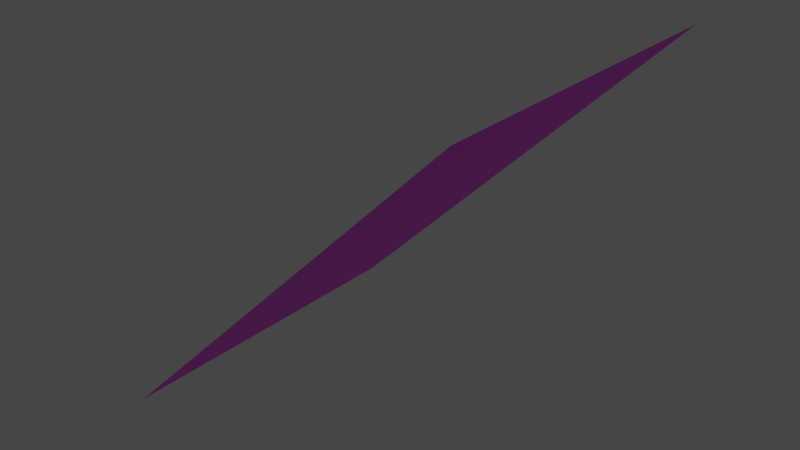 # Source: Stairs.blend  (saved by Blender 3.0.42; exported with 4.5.12 LTS)
import bpy
from mathutils import Matrix  # noqa: F401  (used for matrix-valued properties, if any)

bpy.ops.wm.read_factory_settings(use_empty=True)
scene = bpy.context.scene
scene.name = 'Scene'

# ---- collections
col_collection = bpy.data.collections.new('Collection'); scene.collection.children.link(col_collection)

# ---- images (referenced by path relative to the original .blend; pixels are not part of the script)
import os
ASSET_DIR = os.environ.get("B2B_ASSET_DIR", "")  # directory of the original .blend (textures are referenced by path, not embedded)
HERE = os.path.dirname(os.path.abspath(__file__))  # packed textures are extracted next to this script under _unpacked/

def load_image(name, relpath, width, height, colorspace="sRGB"):
    """Load a texture the original file referenced (path relative to the .blend, or extracted next to this script)."""
    p = next((c for c in (os.path.join(HERE, relpath), os.path.join(ASSET_DIR, relpath)) if relpath and os.path.exists(c)), "")
    if p:
        img = bpy.data.images.load(p, check_existing=True)
        img.name = name
    else:  # same state as the original file: an image datablock whose file is absent (Cycles renders it pink)
        img = bpy.data.images.new(name, width, height)
        img.source = "FILE"
        img.filepath = "//" + (relpath or name)
    img.colorspace_settings.name = colorspace
    return img
img_color_a02_base_color = load_image('Color_A02 Base Color', 'Metal Walkway Texture.png', 1024, 1024, 'sRGB')

# ---- materials (node trees are filled in below, after node groups)
mat_color_a02 = bpy.data.materials.new('Color_A02')
mat_color_a02.use_transparent_shadow = False
mat_color_a02.diffuse_color = (1.0, 0.6, 0.6, 1.0)

# ---- material node trees
mat_color_a02.use_nodes = True; mat_color_a02.node_tree.nodes.clear()
_N = mat_color_a02.node_tree.nodes; _L = mat_color_a02.node_tree.links
n0 = _N.new('ShaderNodeBsdfPrincipled'); n0.name = 'Principled BSDF'; n0.location = (0, 300)
n0.distribution = 'GGX'
n0.subsurface_method = 'BURLEY'
n0.inputs[3].default_value = 1.45
n0.inputs[27].default_value = (0.0, 0.0, 0.0, 1.0)
n0.inputs[28].default_value = 1.0
n1 = _N.new('ShaderNodeOutputMaterial'); n1.name = 'Material Output'; n1.location = (300, 300)
n2 = _N.new('ShaderNodeTexImage'); n2.name = 'Image Texture'; n2.location = (-290, 280)
n2.image = img_color_a02_base_color
_L.new(n0.outputs[0], n1.inputs[0])
_L.new(n2.outputs[0], n0.inputs[0])
n1.is_active_output = True

# ---- world
world_world = bpy.data.worlds.new('World'); scene.world = world_world
world_world.use_nodes = True; world_world.node_tree.nodes.clear()
_N = world_world.node_tree.nodes; _L = world_world.node_tree.links
n0 = _N.new('ShaderNodeOutputWorld'); n0.name = 'World Output'; n0.location = (300, 300)
n1 = _N.new('ShaderNodeBackground'); n1.name = 'Background'; n1.location = (10, 300)
n1.inputs[0].default_value = (0.05088, 0.05088, 0.05088, 1.0)
_L.new(n1.outputs[0], n0.inputs[0])
n0.is_active_output = True
world_world.color = (0.05088, 0.05088, 0.05088)
world_world.use_sun_shadow = False
world_world.sun_shadow_jitter_overblur = 0.0

# ---- meshes
me_id13_004 = bpy.data.meshes.new('ID13.004')
me_id13_004.from_pydata([(7.874, 0.0, 0.0), (7.874, 36.42, 0.9843), (0.0, 36.42, 0.0), (7.874, 36.42, 0.0), (7.874, 0.0, 0.9843), (0.0, 36.42, 0.9843), (0.0, 0.0, 0.9843), (0.0, 0.0, 0.0), (-31.5, -0.9842, -38.39), (-31.5, 4.59e-06, -38.39), (-39.37, 4.59e-06, -38.39), (-3.815e-06, -0.9842, 0.9842), (-39.37, -0.9842, -38.39), (-3.815e-06, 4.59e-06, 0.9842), (7.874, 4.59e-06, 0.9842), (7.874, -0.9842, 0.9842), (-23.62, 3.755e-06, -31.5), (-23.62, 36.42, -30.51), (-31.5, 36.42, -31.5), (-23.62, 36.42, -31.5), (-23.62, 3.755e-06, -30.51), (-31.5, 36.42, -30.51), (-31.5, 3.755e-06, -30.51), (-31.5, 3.755e-06, -31.5), (-15.75, 2.816e-06, -23.62), (-15.75, 36.42, -22.64), (-23.62, 36.42, -23.62), (-15.75, 36.42, -23.62), (-15.75, 2.816e-06, -22.64), (-23.62, 36.42, -22.64), (-23.62, 2.816e-06, -22.64), (-23.62, 2.816e-06, -23.62), (-7.874, 1.877e-06, -15.75), (-7.874, 36.42, -14.76), (-15.75, 36.42, -15.75), (-7.874, 36.42, -15.75), (-7.874, 1.877e-06, -14.76), (-15.75, 36.42, -14.76), (-15.75, 1.877e-06, -14.76), (-15.75, 1.877e-06, -15.75), (9.537e-07, 9.387e-07, -7.874), (9.537e-07, 36.42, -6.89), (-7.874, 36.42, -7.874), (9.537e-07, 36.42, -7.874), (9.537e-07, 9.387e-07, -6.89), (-7.874, 36.42, -6.89), (-7.874, 9.387e-07, -6.89), (-7.874, 9.387e-07, -7.874), (-31.5, 36.42, -38.39), (-31.5, 37.4, -38.39), (-39.37, 37.4, -38.39), (-3.815e-06, 36.42, 0.9843), (-39.37, 36.42, -38.39), (-3.815e-06, 37.4, 0.9843), (7.874, 37.4, 0.9843), (7.874, 36.42, 0.9843), (-39.37, 4.59e-06, -38.39), (-3.815e-06, 4.59e-06, 0.9842), (-3.815e-06, 36.42, 0.9843), (-39.37, 36.42, -38.39)], [], [(0, 3, 1, 4), (3, 2, 5, 1), (4, 1, 5, 6), (7, 0, 4, 6), (2, 7, 6, 5), (10, 9, 8, 12), (14, 9, 10, 13), (9, 14, 15, 8), (8, 15, 11, 12), (13, 10, 12, 11), (14, 13, 11, 15), (16, 19, 17, 20), (19, 18, 21, 17), (20, 17, 21, 22), (23, 16, 20, 22), (18, 23, 22, 21), (24, 27, 25, 28), (27, 26, 29, 25), (28, 25, 29, 30), (31, 24, 28, 30), (26, 31, 30, 29), (32, 35, 33, 36), (35, 34, 37, 33), (36, 33, 37, 38), (39, 32, 36, 38), (34, 39, 38, 37), (40, 43, 41, 44), (43, 42, 45, 41), (44, 41, 45, 46), (47, 40, 44, 46), (42, 47, 46, 45), (50, 49, 48, 52), (54, 49, 50, 53), (49, 54, 55, 48), (48, 55, 51, 52), (53, 50, 52, 51), (54, 53, 51, 55), (51, 52, 59, 58), (10, 13, 57, 56)])
_uv = me_id13_004.uv_layers.new(name='UVMap')
_uv.uv.foreach_set('vector', [0.988, -0.1686, 0.988, 1.169, 0.9518, 1.169, 0.9518, -0.1686, 0.951, 0.1205, 0.951, -0.1686, 0.9871, -0.1686, 0.9871, 0.1205, 0.1992, 0.03906, 0.1992, 1.008, 0.0, 1.008, 0.0, 0.03906, 0.9532, 0.1205, 0.9532, -0.1686, 0.9893, -0.1686, 0.9893, 0.1205, 0.9875, -0.1686, 0.9875, 1.169, 0.9514, 1.169, 0.9514, -0.1686, 0.9718, 0.1286, 0.9718, 0.0, 0.9878, 0.0, 0.9878, 0.1286, 0.9375, 1.0, 0.9375, 0.09375, 1.016, 0.0, 1.016, 0.9062, 0.9718, 0.0, 0.9718, 0.9091, 0.9557, 0.9091, 0.9557, 0.0, 1.016, 0.09375, 1.016, 1.0, 0.9375, 0.9062, 0.9375, 0.0, 0.9557, 0.0, 0.9557, 0.9091, 0.9396, 0.9091, 0.9396, 0.0, 1.004, 0.0, 1.004, 0.1286, 0.9878, 0.1286, 0.9878, 0.0, 0.988, -0.1686, 0.988, 1.169, 0.9518, 1.169, 0.9518, -0.1686, 0.951, 0.1205, 0.951, -0.1686, 0.9871, -0.1686, 0.9871, 0.1205, 0.1992, 0.03906, 0.1992, 1.008, 0.0, 1.008, 0.0, 0.03906, 0.9532, 0.1205, 0.9532, -0.1686, 0.9893, -0.1686, 0.9893, 0.1205, 0.9875, -0.1686, 0.9875, 1.169, 0.9514, 1.169, 0.9514, -0.1686, 0.988, -0.1686, 0.988, 1.169, 0.9518, 1.169, 0.9518, -0.1686, 0.951, 0.1205, 0.951, -0.1686, 0.9871, -0.1686, 0.9871, 0.1205, 0.1992, 0.03906, 0.1992, 1.008, 0.0, 1.008, 0.0, 0.03906, 0.9532, 0.1205, 0.9532, -0.1686, 0.9893, -0.1686, 0.9893, 0.1205, 0.9875, -0.1686, 0.9875, 1.169, 0.9514, 1.169, 0.9514, -0.1686, 0.988, -0.1686, 0.988, 1.169, 0.9518, 1.169, 0.9518, -0.1686, 0.951, 0.1205, 0.951, -0.1686, 0.9871, -0.1686, 0.9871, 0.1205, 0.1992, 0.03906, 0.1992, 1.008, 0.0, 1.008, 0.0, 0.03906, 0.9532, 0.1205, 0.9532, -0.1686, 0.9893, -0.1686, 0.9893, 0.1205, 0.9875, -0.1686, 0.9875, 1.169, 0.9514, 1.169, 0.9514, -0.1686, 0.988, -0.1686, 0.988, 1.169, 0.9518, 1.169, 0.9518, -0.1686, 0.951, 0.1205, 0.951, -0.1686, 0.9871, -0.1686, 0.9871, 0.1205, 0.1992, 0.03906, 0.1992, 1.008, 0.0, 1.008, 0.0, 0.03906, 0.9532, 0.1205, 0.9532, -0.1686, 0.9893, -0.1686, 0.9893, 0.1205, 0.9875, -0.1686, 0.9875, 1.169, 0.9514, 1.169, 0.9514, -0.1686, 0.9718, 0.1286, 0.9718, 0.0, 0.9878, 0.0, 0.9878, 0.1286, 0.9375, 1.0, 0.9375, 0.09375, 1.016, 0.0, 1.016, 0.9062, 0.9718, 0.0, 0.9718, 0.9091, 0.9557, 0.9091, 0.9557, 0.0, 1.016, 0.09375, 1.016, 1.0, 0.9375, 0.9062, 0.9375, 0.0, 0.9557, 0.0, 0.9557, 0.9091, 0.9396, 0.9091, 0.9396, 0.0, 1.004, 0.0, 1.004, 0.1286, 0.9878, 0.1286, 0.9878, 0.0, 0.9375, 0.9062, 0.9375, 0.0, 0.9375, 0.0, 0.9375, 0.9062, 1.016, 0.0, 1.016, 0.9062, 1.016, 0.9062, 1.016, 0.0])
me_id13_004.materials.append(mat_color_a02)
me_id13_004.use_remesh_fix_poles = True
me_id13_004.use_remesh_preserve_attributes = False
me_id13_004.use_mirror_vertex_groups = False
me_id13_004.update()
me_id13_001 = bpy.data.meshes.new('ID13.001')
me_id13_001.from_pydata([(-34.83, 4.59e-06, -38.39), (4.537, 4.59e-06, 0.9842), (4.537, 36.42, 0.9843), (-34.83, 36.42, -38.39)], [], [(1, 2, 3, 0)])
_uv = me_id13_001.uv_layers.new(name='UVMap')
_uv.uv.foreach_set('vector', [0.0, 0.0, 0.0, 0.0, 0.0, 0.0, 0.0, 0.0])
me_id13_001.materials.append(mat_color_a02)
me_id13_001.use_remesh_fix_poles = True
me_id13_001.use_remesh_preserve_attributes = False
me_id13_001.use_mirror_vertex_groups = False
me_id13_001.update()

# ---- objects
ob_stairs_001 = bpy.data.objects.new('Stairs.001', None)
ob_stairs = bpy.data.objects.new('Stairs', me_id13_004)
ob_stairs_002 = bpy.data.objects.new('Stairs.002', me_id13_001)

# ---- transforms, parenting, visibility, modifiers, constraints
ob_stairs_001.location = (0.0, 0.0, 0.0)
ob_stairs_001.rotation_euler = (1.571, 0.0, 0.0)
ob_stairs_001.lineart.crease_threshold = 0.0
ob_stairs.parent = ob_stairs_001
ob_stairs.location = (1.0, 0.975, -4.262e-08)
ob_stairs.rotation_euler = (-1.571, 0.0, 0.0)
ob_stairs.scale = (0.0254, 0.0254, 0.0254)
ob_stairs.hide_render = True
ob_stairs.lineart.crease_threshold = 0.0
ob_stairs_002.parent = ob_stairs_001
ob_stairs_002.location = (1.0, 0.975, -4.262e-08)
ob_stairs_002.rotation_euler = (-1.571, 0.0, 0.0)
ob_stairs_002.scale = (0.0254, 0.0254, 0.0254)
ob_stairs_002.lineart.crease_threshold = 0.0

# ---- collection membership
col_collection.objects.link(ob_stairs_001)
col_collection.objects.link(ob_stairs)
col_collection.objects.link(ob_stairs_002)

# ---- scene / render settings (as saved in the file)
scene.frame_start = 1; scene.frame_end = 250; scene.frame_set(1)
scene.render.engine = 'BLENDER_EEVEE_NEXT'
scene.cycles.use_denoising = False
scene.cycles.samples = 128
scene.cycles.sampling_pattern = 'TABULATED_SOBOL'
scene.cycles.use_adaptive_sampling = False
scene.cycles.use_light_tree = False
scene.view_settings.view_transform = 'Filmic'
bpy.context.view_layer.update()

# ---- added for rendering (the .blend has no active camera and no usable light): camera, sun
cam_auto = bpy.data.cameras.new('AutoCamera')
cam_auto.lens = 50.0
cam_auto.sensor_width = 36.0
cam_auto.clip_end = 1000.0
ob_auto_camera = bpy.data.objects.new('AutoCamera', cam_auto)
scene.collection.objects.link(ob_auto_camera)
ob_auto_camera.location = (2.17874, -1.4137, 1.7508)
ob_auto_camera.rotation_euler = (1.09748, -7.21219e-08, 0.694738)
scene.camera = ob_auto_camera
light_auto_sun = bpy.data.lights.new('AutoSun', 'SUN')
light_auto_sun.energy = 3.0
light_auto_sun.angle = 0.0523599
ob_auto_sun = bpy.data.objects.new('AutoSun', light_auto_sun)
scene.collection.objects.link(ob_auto_sun)
ob_auto_sun.rotation_euler = (0.872665, 0.174533, 0.523599)
bpy.context.view_layer.update()
